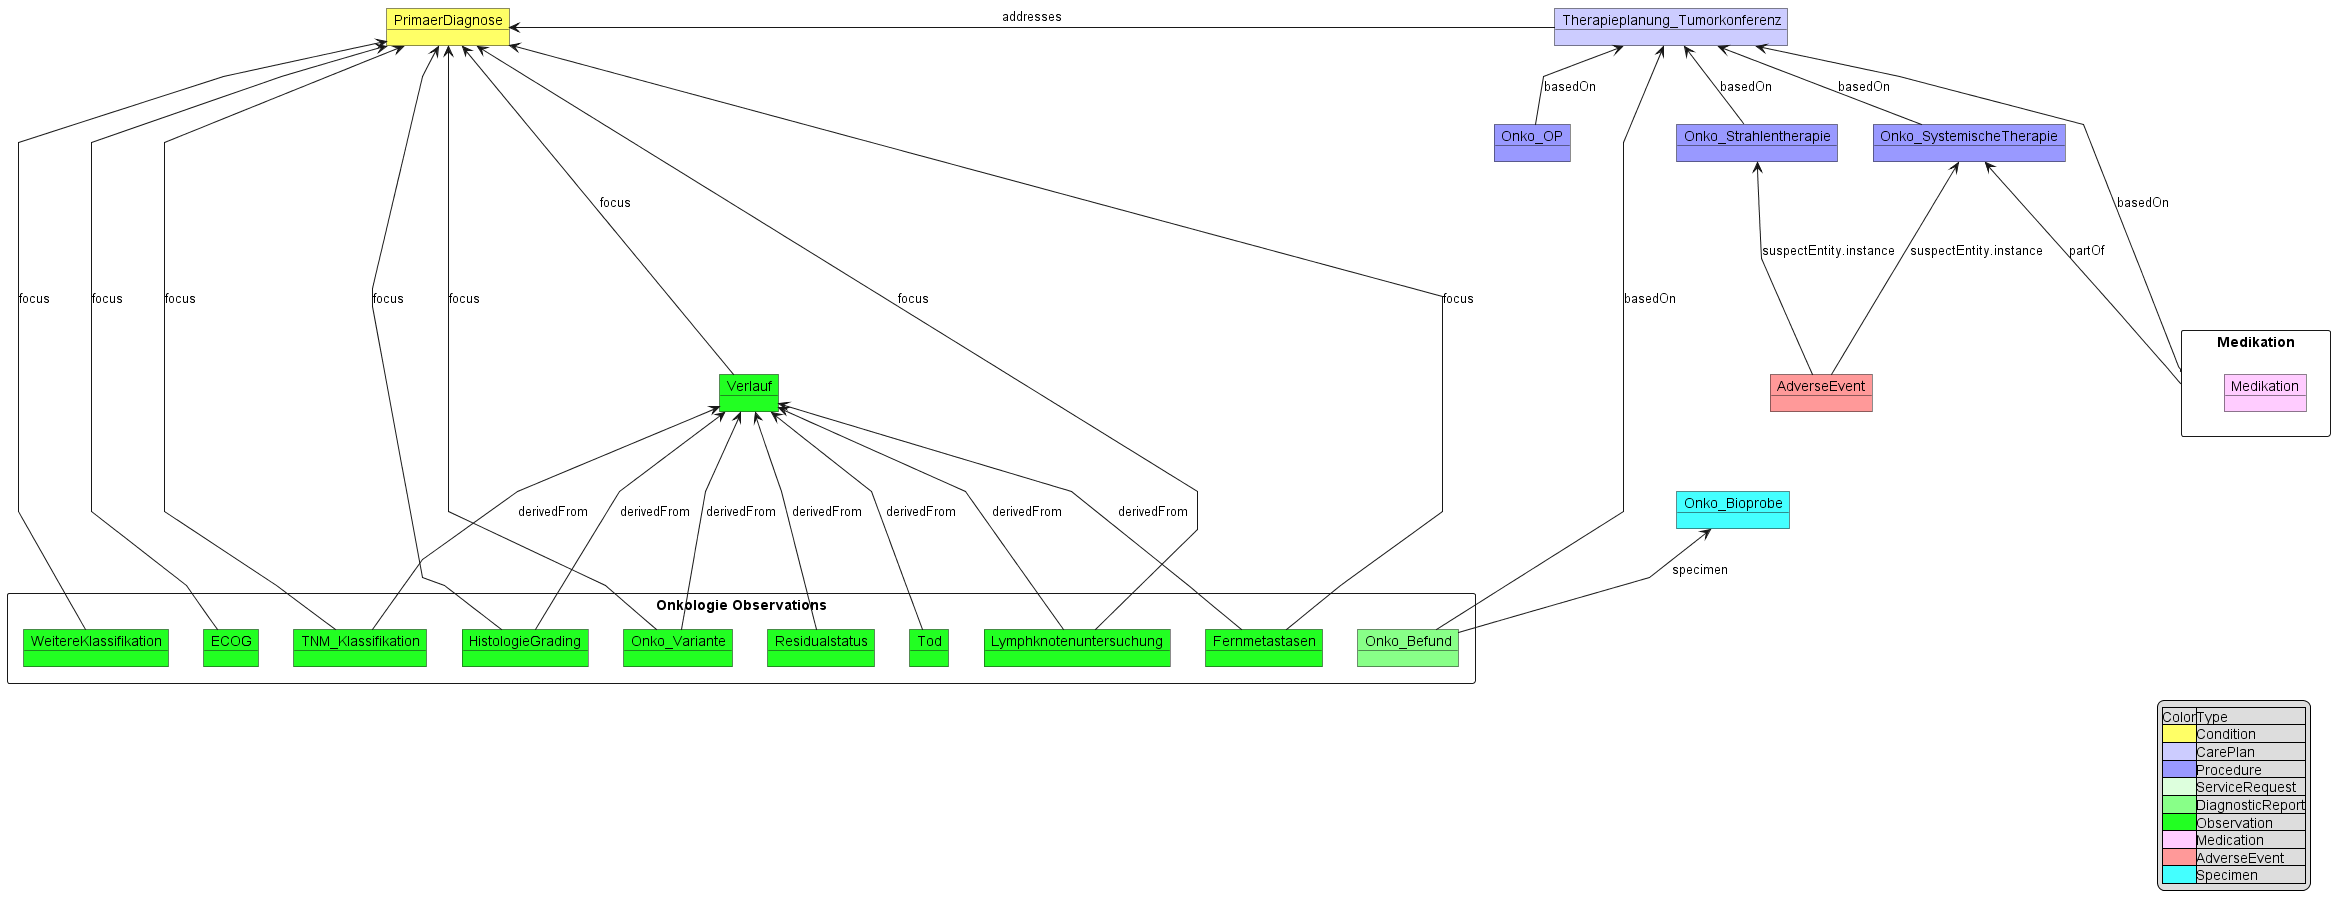

The diagram above was rendered by PlantUML. Its source (embedded in the PNG):
@startuml MII_Onko_UML_Relations_v1
skinparam linetype polyline
object Onko_OP #9999FF
object Onko_Strahlentherapie #9999FF
object Onko_SystemischeTherapie #9999FF
object Therapieplanung_Tumorkonferenz #CCCCFF

Therapieplanung_Tumorkonferenz <-- Onko_OP: basedOn 
Therapieplanung_Tumorkonferenz <-- Onko_Strahlentherapie: basedOn
Therapieplanung_Tumorkonferenz <-- Onko_SystemischeTherapie: basedOn
rectangle "Medikation" {
    object Medikation #FFCCFF
}
Onko_SystemischeTherapie <--- Medikation : partOf 
Therapieplanung_Tumorkonferenz <--- Medikation: basedOn
object PrimaerDiagnose #FFFF66

rectangle "Onkologie Observations"{
    object Onko_Variante #22FF22
    object Fernmetastasen #22FF22
    object TNM_Klassifikation #22FF22
    object WeitereKlassifikation #22FF22 
    object Lymphknotenuntersuchung #22FF22
    object HistologieGrading #22FF22
    object Residualstatus #22FF22
    object ECOG #22FF22
    object Tod #22FF22
    object Onko_Befund #88FF88

}

PrimaerDiagnose <--- TNM_Klassifikation: focus
PrimaerDiagnose <-right--  Therapieplanung_Tumorkonferenz : addresses
PrimaerDiagnose <--- Lymphknotenuntersuchung: focus
PrimaerDiagnose <--- HistologieGrading :focus
PrimaerDiagnose <--- Onko_Variante :focus
PrimaerDiagnose <--- WeitereKlassifikation: focus
PrimaerDiagnose <--- ECOG :focus
PrimaerDiagnose <--- Fernmetastasen :focus

Therapieplanung_Tumorkonferenz <-right-- Onko_Befund  : basedOn

object Verlauf #22FF22
PrimaerDiagnose <----  Verlauf : focus
Verlauf <--- Tod: derivedFrom
Verlauf <--- TNM_Klassifikation:  derivedFrom
Verlauf <---  Lymphknotenuntersuchung : derivedFrom
Verlauf <---  HistologieGrading : derivedFrom
Verlauf <--- Fernmetastasen: derivedFrom
Verlauf <--- Residualstatus:  derivedFrom
Verlauf <--- Onko_Variante: derivedFrom




object Onko_Bioprobe #44FFFF 
Onko_Bioprobe <-- Onko_Befund : specimen

object AdverseEvent #FF9999
Onko_SystemischeTherapie <--- AdverseEvent: suspectEntity.instance
Onko_Strahlentherapie <--- AdverseEvent: suspectEntity.instance

legend right 
|Color|Type|
|<#FFFF66>|Condition|
|<#CCCCFF>|CarePlan|
|<#9999FF>|Procedure|
|<#DDFFDD>|ServiceRequest|
|<#88FF88>|DiagnosticReport|
|<#22FF22>|Observation|
|<#FFCCFF>|Medication|
|<#FF9999>|AdverseEvent|
|<#44FFFF>|Specimen|
endlegend


@enduml